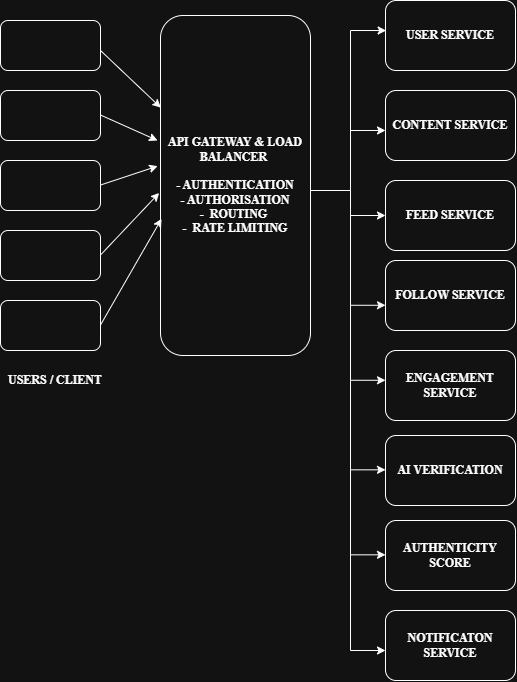

The diagram above was exported from draw.io. Its source (the exported page's mxGraphModel, read from the mxfile embedded in the PNG):
<mxGraphModel dx="1471" dy="803" grid="1" gridSize="10" guides="1" tooltips="1" connect="1" arrows="1" fold="1" page="1" pageScale="1" pageWidth="827" pageHeight="1169" math="0" shadow="0">
  <root>
    <mxCell id="0" />
    <mxCell id="1" parent="0" />
    <mxCell id="wODhb6DV7Hb27Ne1Yv55-1" parent="1" style="rounded=1;whiteSpace=wrap;html=1;" value="" vertex="1">
      <mxGeometry height="50" width="100" x="90" y="100" as="geometry" />
    </mxCell>
    <mxCell id="wODhb6DV7Hb27Ne1Yv55-2" parent="1" style="rounded=1;whiteSpace=wrap;html=1;" value="" vertex="1">
      <mxGeometry height="50" width="100" x="90" y="170" as="geometry" />
    </mxCell>
    <mxCell id="wODhb6DV7Hb27Ne1Yv55-3" parent="1" style="rounded=1;whiteSpace=wrap;html=1;" value="" vertex="1">
      <mxGeometry height="50" width="100" x="90" y="240" as="geometry" />
    </mxCell>
    <mxCell id="wODhb6DV7Hb27Ne1Yv55-4" parent="1" style="rounded=1;whiteSpace=wrap;html=1;" value="" vertex="1">
      <mxGeometry height="50" width="100" x="90" y="310" as="geometry" />
    </mxCell>
    <mxCell id="wODhb6DV7Hb27Ne1Yv55-5" parent="1" style="rounded=1;whiteSpace=wrap;html=1;" value="" vertex="1">
      <mxGeometry height="50" width="100" x="90" y="380" as="geometry" />
    </mxCell>
    <mxCell id="wODhb6DV7Hb27Ne1Yv55-6" parent="1" style="text;html=1;whiteSpace=wrap;strokeColor=none;fillColor=none;align=center;verticalAlign=middle;rounded=0;" value="&lt;font face=&quot;Times New Roman&quot;&gt;&lt;b&gt;USERS / CLIENT&lt;/b&gt;&lt;/font&gt;" vertex="1">
      <mxGeometry height="40" width="110" x="90" y="440" as="geometry" />
    </mxCell>
    <mxCell id="wODhb6DV7Hb27Ne1Yv55-7" parent="1" style="rounded=1;whiteSpace=wrap;html=1;" value="&lt;font face=&quot;Times New Roman&quot;&gt;&lt;b&gt;API GATEWAY &amp;amp; LOAD BALANCER&amp;nbsp;&lt;/b&gt;&lt;/font&gt;&lt;div&gt;&lt;font face=&quot;Times New Roman&quot;&gt;&lt;b&gt;&lt;br&gt;&lt;/b&gt;&lt;/font&gt;&lt;/div&gt;&lt;div&gt;&lt;font face=&quot;Times New Roman&quot;&gt;&lt;b&gt;- AUTHENTICATION&lt;/b&gt;&lt;/font&gt;&lt;/div&gt;&lt;div&gt;&lt;font face=&quot;Times New Roman&quot;&gt;&lt;b&gt;- AUTHORISATION&lt;/b&gt;&lt;/font&gt;&lt;/div&gt;&lt;div&gt;&lt;font face=&quot;Times New Roman&quot;&gt;&lt;b&gt;-&amp;nbsp; ROUTING&amp;nbsp;&lt;/b&gt;&lt;/font&gt;&lt;/div&gt;&lt;div&gt;&lt;font face=&quot;Times New Roman&quot;&gt;&lt;b&gt;-&amp;nbsp; RATE LIMITING&lt;/b&gt;&lt;/font&gt;&lt;/div&gt;" vertex="1">
      <mxGeometry height="340" width="150" x="250" y="95" as="geometry" />
    </mxCell>
    <mxCell id="wODhb6DV7Hb27Ne1Yv55-8" parent="1" style="rounded=1;whiteSpace=wrap;html=1;" value="&lt;font face=&quot;Times New Roman&quot;&gt;&lt;b&gt;USER SERVICE&lt;/b&gt;&lt;/font&gt;" vertex="1">
      <mxGeometry height="70" width="130" x="475" y="80" as="geometry" />
    </mxCell>
    <mxCell id="wODhb6DV7Hb27Ne1Yv55-9" parent="1" style="rounded=1;whiteSpace=wrap;html=1;" value="&lt;font face=&quot;Times New Roman&quot;&gt;&lt;b&gt;CONTENT SERVICE&lt;/b&gt;&lt;/font&gt;" vertex="1">
      <mxGeometry height="70" width="130" x="475" y="170" as="geometry" />
    </mxCell>
    <mxCell id="wODhb6DV7Hb27Ne1Yv55-10" parent="1" style="rounded=1;whiteSpace=wrap;html=1;" value="&lt;font face=&quot;Times New Roman&quot;&gt;&lt;b&gt;FEED SERVICE&lt;/b&gt;&lt;/font&gt;" vertex="1">
      <mxGeometry height="70" width="130" x="475" y="260" as="geometry" />
    </mxCell>
    <mxCell id="wODhb6DV7Hb27Ne1Yv55-11" parent="1" style="rounded=1;whiteSpace=wrap;html=1;" value="&lt;font face=&quot;Times New Roman&quot;&gt;&lt;b&gt;FOLLOW SERVICE&lt;/b&gt;&lt;/font&gt;" vertex="1">
      <mxGeometry height="70" width="130" x="475" y="340" as="geometry" />
    </mxCell>
    <mxCell id="wODhb6DV7Hb27Ne1Yv55-12" parent="1" style="rounded=1;whiteSpace=wrap;html=1;" value="&lt;font face=&quot;Times New Roman&quot;&gt;&lt;b&gt;ENGAGEMENT SERVICE&lt;/b&gt;&lt;/font&gt;" vertex="1">
      <mxGeometry height="70" width="130" x="475" y="430" as="geometry" />
    </mxCell>
    <mxCell id="wODhb6DV7Hb27Ne1Yv55-14" edge="1" parent="1" style="endArrow=classic;html=1;rounded=0;entryX=0.002;entryY=0.271;entryDx=0;entryDy=0;entryPerimeter=0;" target="wODhb6DV7Hb27Ne1Yv55-7" value="">
      <mxGeometry height="50" relative="1" width="50" as="geometry">
        <mxPoint x="190" y="130" as="sourcePoint" />
        <mxPoint x="240" y="130" as="targetPoint" />
      </mxGeometry>
    </mxCell>
    <mxCell id="wODhb6DV7Hb27Ne1Yv55-15" edge="1" parent="1" style="endArrow=classic;html=1;rounded=0;" value="">
      <mxGeometry height="50" relative="1" width="50" as="geometry">
        <mxPoint x="190" y="194.52" as="sourcePoint" />
        <mxPoint x="247" y="220" as="targetPoint" />
      </mxGeometry>
    </mxCell>
    <mxCell id="wODhb6DV7Hb27Ne1Yv55-16" edge="1" parent="1" style="endArrow=classic;html=1;rounded=0;entryX=-0.019;entryY=0.443;entryDx=0;entryDy=0;entryPerimeter=0;" target="wODhb6DV7Hb27Ne1Yv55-7" value="">
      <mxGeometry height="50" relative="1" width="50" as="geometry">
        <mxPoint x="190" y="264.52" as="sourcePoint" />
        <mxPoint x="250" y="264.52" as="targetPoint" />
      </mxGeometry>
    </mxCell>
    <mxCell id="wODhb6DV7Hb27Ne1Yv55-17" edge="1" parent="1" style="endArrow=classic;html=1;rounded=0;entryX=-0.009;entryY=0.522;entryDx=0;entryDy=0;entryPerimeter=0;" target="wODhb6DV7Hb27Ne1Yv55-7" value="">
      <mxGeometry height="50" relative="1" width="50" as="geometry">
        <mxPoint x="190" y="334.52" as="sourcePoint" />
        <mxPoint x="250" y="334.52" as="targetPoint" />
      </mxGeometry>
    </mxCell>
    <mxCell id="wODhb6DV7Hb27Ne1Yv55-18" edge="1" parent="1" style="endArrow=classic;html=1;rounded=0;entryX=0.007;entryY=0.598;entryDx=0;entryDy=0;entryPerimeter=0;" target="wODhb6DV7Hb27Ne1Yv55-7" value="">
      <mxGeometry height="50" relative="1" width="50" as="geometry">
        <Array as="points">
          <mxPoint x="190" y="404.52" />
        </Array>
        <mxPoint x="190" y="404.52" as="sourcePoint" />
        <mxPoint x="250" y="404.52" as="targetPoint" />
      </mxGeometry>
    </mxCell>
    <mxCell id="wODhb6DV7Hb27Ne1Yv55-23" edge="1" parent="1" style="endArrow=none;html=1;rounded=0;" value="">
      <mxGeometry height="50" relative="1" width="50" as="geometry">
        <Array as="points">
          <mxPoint x="440" y="270" />
        </Array>
        <mxPoint x="400" y="270" as="sourcePoint" />
        <mxPoint x="440" y="110" as="targetPoint" />
      </mxGeometry>
    </mxCell>
    <mxCell id="wODhb6DV7Hb27Ne1Yv55-24" edge="1" parent="1" style="endArrow=classic;html=1;rounded=0;entryX=0.005;entryY=0.429;entryDx=0;entryDy=0;entryPerimeter=0;" target="wODhb6DV7Hb27Ne1Yv55-8" value="">
      <mxGeometry height="50" relative="1" width="50" as="geometry">
        <Array as="points" />
        <mxPoint x="440" y="110" as="sourcePoint" />
        <mxPoint x="470" y="110" as="targetPoint" />
      </mxGeometry>
    </mxCell>
    <mxCell id="wODhb6DV7Hb27Ne1Yv55-26" edge="1" parent="1" style="endArrow=none;html=1;rounded=0;" value="">
      <mxGeometry height="50" relative="1" width="50" as="geometry">
        <Array as="points">
          <mxPoint x="440" y="270" />
        </Array>
        <mxPoint x="400" y="270" as="sourcePoint" />
        <mxPoint x="440" y="730" as="targetPoint" />
      </mxGeometry>
    </mxCell>
    <mxCell id="wODhb6DV7Hb27Ne1Yv55-27" edge="1" parent="1" style="endArrow=classic;html=1;rounded=0;entryX=0;entryY=0.571;entryDx=0;entryDy=0;entryPerimeter=0;" target="wODhb6DV7Hb27Ne1Yv55-9" value="">
      <mxGeometry height="50" relative="1" width="50" as="geometry">
        <mxPoint x="440" y="210" as="sourcePoint" />
        <mxPoint x="470" y="210" as="targetPoint" />
      </mxGeometry>
    </mxCell>
    <mxCell id="wODhb6DV7Hb27Ne1Yv55-29" edge="1" parent="1" style="endArrow=classic;html=1;rounded=0;entryX=0;entryY=0.5;entryDx=0;entryDy=0;" target="wODhb6DV7Hb27Ne1Yv55-10" value="">
      <mxGeometry height="50" relative="1" width="50" as="geometry">
        <mxPoint x="440" y="295" as="sourcePoint" />
        <mxPoint x="470" y="295" as="targetPoint" />
      </mxGeometry>
    </mxCell>
    <mxCell id="wODhb6DV7Hb27Ne1Yv55-30" edge="1" parent="1" style="endArrow=classic;html=1;rounded=0;entryX=0;entryY=0.571;entryDx=0;entryDy=0;entryPerimeter=0;" value="">
      <mxGeometry height="50" relative="1" width="50" as="geometry">
        <mxPoint x="440" y="384.77" as="sourcePoint" />
        <mxPoint x="475" y="384.77" as="targetPoint" />
      </mxGeometry>
    </mxCell>
    <mxCell id="wODhb6DV7Hb27Ne1Yv55-31" edge="1" parent="1" style="endArrow=classic;html=1;rounded=0;entryX=0;entryY=0.571;entryDx=0;entryDy=0;entryPerimeter=0;" value="">
      <mxGeometry height="50" relative="1" width="50" as="geometry">
        <mxPoint x="440" y="459.77" as="sourcePoint" />
        <mxPoint x="475" y="459.77" as="targetPoint" />
      </mxGeometry>
    </mxCell>
    <mxCell id="wODhb6DV7Hb27Ne1Yv55-32" parent="1" style="rounded=1;whiteSpace=wrap;html=1;" value="&lt;font face=&quot;Times New Roman&quot;&gt;&lt;b&gt;AI VERIFICATION&lt;/b&gt;&lt;/font&gt;" vertex="1">
      <mxGeometry height="70" width="130" x="475" y="515" as="geometry" />
    </mxCell>
    <mxCell id="wODhb6DV7Hb27Ne1Yv55-33" parent="1" style="rounded=1;whiteSpace=wrap;html=1;" value="&lt;font face=&quot;Times New Roman&quot;&gt;&lt;b&gt;AUTHENTICITY SCORE&lt;/b&gt;&lt;/font&gt;" vertex="1">
      <mxGeometry height="70" width="130" x="475" y="600" as="geometry" />
    </mxCell>
    <mxCell id="wODhb6DV7Hb27Ne1Yv55-34" parent="1" style="rounded=1;whiteSpace=wrap;html=1;" value="&lt;font face=&quot;Times New Roman&quot;&gt;&lt;b&gt;NOTIFICATON SERVICE&lt;/b&gt;&lt;/font&gt;" vertex="1">
      <mxGeometry height="70" width="130" x="475" y="690" as="geometry" />
    </mxCell>
    <mxCell id="wODhb6DV7Hb27Ne1Yv55-36" edge="1" parent="1" style="endArrow=classic;html=1;rounded=0;entryX=0;entryY=0.571;entryDx=0;entryDy=0;entryPerimeter=0;" value="">
      <mxGeometry height="50" relative="1" width="50" as="geometry">
        <mxPoint x="440" y="549.33" as="sourcePoint" />
        <mxPoint x="475" y="549.33" as="targetPoint" />
      </mxGeometry>
    </mxCell>
    <mxCell id="wODhb6DV7Hb27Ne1Yv55-37" edge="1" parent="1" style="endArrow=classic;html=1;rounded=0;entryX=0;entryY=0.571;entryDx=0;entryDy=0;entryPerimeter=0;" value="">
      <mxGeometry height="50" relative="1" width="50" as="geometry">
        <mxPoint x="440" y="634.33" as="sourcePoint" />
        <mxPoint x="475" y="634.33" as="targetPoint" />
      </mxGeometry>
    </mxCell>
    <mxCell id="wODhb6DV7Hb27Ne1Yv55-38" edge="1" parent="1" style="endArrow=classic;html=1;rounded=0;entryX=0;entryY=0.571;entryDx=0;entryDy=0;entryPerimeter=0;" value="">
      <mxGeometry height="50" relative="1" width="50" as="geometry">
        <mxPoint x="440" y="730" as="sourcePoint" />
        <mxPoint x="475" y="730" as="targetPoint" />
      </mxGeometry>
    </mxCell>
  </root>
</mxGraphModel>